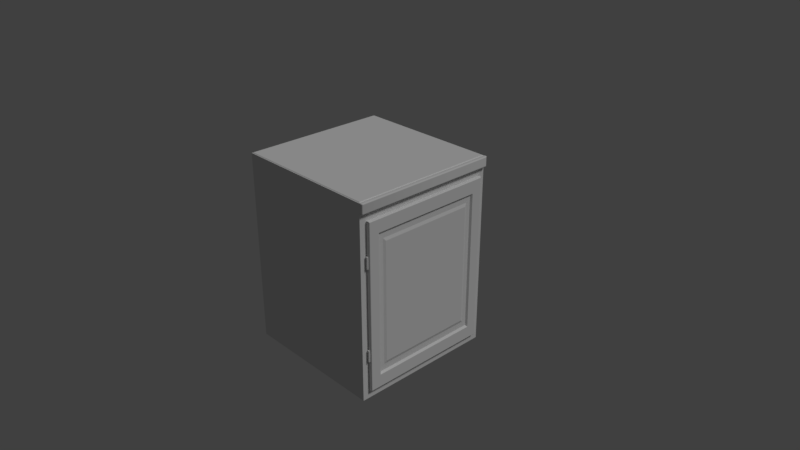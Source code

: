 # Source: counter2.blend  (saved by Blender 2.78.0; exported with 4.5.12 LTS)
import bpy
from mathutils import Matrix  # noqa: F401  (used for matrix-valued properties, if any)

bpy.ops.wm.read_factory_settings(use_empty=True)
scene = bpy.context.scene
scene.name = 'Scene'

# ---- collections
col_collection_1 = bpy.data.collections.new('Collection 1'); scene.collection.children.link(col_collection_1)

# ---- materials (node trees are filled in below, after node groups)
mat_wood = bpy.data.materials.new('wood')
mat_wood.alpha_threshold = 0.0
mat_wood.use_transparent_shadow = False
mat_wood.roughness = 0.5
mat_wood.specular_intensity = 0.125
mat_wood.line_color = (0.0, 0.0, 0.0, 1.0)
mat_hinge = bpy.data.materials.new('hinge')
mat_hinge.alpha_threshold = 0.0
mat_hinge.use_transparent_shadow = False
mat_hinge.roughness = 0.5
mat_woodbar = bpy.data.materials.new('woodBar')
mat_woodbar.alpha_threshold = 0.0
mat_woodbar.use_transparent_shadow = False
mat_woodbar.roughness = 0.5
mat_woodbar.specular_intensity = 0.125
mat_tile1 = bpy.data.materials.new('tile1')
mat_tile1.alpha_threshold = 0.0
mat_tile1.use_transparent_shadow = False
mat_tile1.roughness = 0.5
mat_tile1.specular_intensity = 0.125
mat_tile2 = bpy.data.materials.new('tile2')
mat_tile2.alpha_threshold = 0.0
mat_tile2.use_transparent_shadow = False
mat_tile2.roughness = 0.5

# ---- node groups
ng_auto_smooth = bpy.data.node_groups.new('Auto Smooth', 'GeometryNodeTree')
_s = ng_auto_smooth.interface.new_socket(name='Geometry', in_out='OUTPUT', socket_type='NodeSocketGeometry')
_s = ng_auto_smooth.interface.new_socket(name='Geometry', in_out='INPUT', socket_type='NodeSocketGeometry')
_s = ng_auto_smooth.interface.new_socket(name='Angle', in_out='INPUT', socket_type='NodeSocketFloat')
_s.subtype = 'ANGLE'
_s.min_value = 0.0
_s.max_value = 3.142
ng_auto_smooth.is_modifier = True
_N = ng_auto_smooth.nodes; _L = ng_auto_smooth.links
n0 = _N.new('NodeGroupOutput'); n0.name = 'Group Output'; n0.location = (480, -100)
n1 = _N.new('NodeGroupInput'); n1.name = 'Group Input'; n1.location = (-420, -300)
n2 = _N.new('NodeGroupInput'); n2.name = 'Group Input.001'; n2.location = (-60, -100)
n3 = _N.new('GeometryNodeSetShadeSmooth'); n3.name = 'Set Shade Smooth'; n3.location = (120, -100)
n3.domain = 'EDGE'
n4 = _N.new('GeometryNodeSetShadeSmooth'); n4.name = 'Set Shade Smooth.001'; n4.location = (300, -100)
n5 = _N.new('GeometryNodeInputMeshEdgeAngle'); n5.name = 'Edge Angle'; n5.location = (-420, -220)
n6 = _N.new('GeometryNodeInputEdgeSmooth'); n6.name = 'Is Edge Smooth'; n6.location = (-60, -160)
n7 = _N.new('GeometryNodeInputShadeSmooth'); n7.name = 'Is Face Smooth'; n7.location = (-240, -340)
n8 = _N.new('FunctionNodeBooleanMath'); n8.name = 'Boolean Math'; n8.location = (-60, -220)
n9 = _N.new('FunctionNodeCompare'); n9.name = 'Compare'; n9.location = (-240, -180)
n9.operation = 'LESS_EQUAL'
_L.new(n5.outputs[0], n9.inputs[0])
_L.new(n4.outputs[0], n0.inputs[0])
_L.new(n1.outputs[1], n9.inputs[1])
_L.new(n9.outputs[0], n8.inputs[0])
_L.new(n7.outputs[0], n8.inputs[1])
_L.new(n2.outputs[0], n3.inputs[0])
_L.new(n6.outputs[0], n3.inputs[1])
_L.new(n3.outputs[0], n4.inputs[0])
_L.new(n8.outputs[0], n3.inputs[2])
n0.is_active_output = True

# ---- material node trees

# ---- world
world_world = bpy.data.worlds.new('World'); scene.world = world_world
world_world.color = (0.05088, 0.05088, 0.05088)
world_world.use_sun_shadow = False
world_world.sun_shadow_jitter_overblur = 0.0
world_world.cycles.sampling_method = 'MANUAL'

# ---- cameras
cam_camera = bpy.data.cameras.new('Camera')
cam_camera.clip_end = 100.0
cam_camera.lens = 35.0
cam_camera.sensor_width = 32.0
cam_camera.sensor_height = 18.0
cam_camera.ortho_scale = 7.314
cam_camera.dof.focus_distance = 0.0
cam_camera.dof.aperture_fstop = 128.0

# ---- lights
light_lamp = bpy.data.lights.new('Lamp', 'SUN')
light_lamp.transmission_factor = 0.0
light_lamp.cutoff_distance = 30.0
light_lamp.angle = 0.1993
light_lamp.energy = 1.0
light_lamp.shadow_buffer_clip_start = 1.001
light_lamp.shadow_soft_size = 0.1
light_lamp.shadow_cascade_max_distance = 1000.0

# ---- meshes
me_cube = bpy.data.meshes.new('Cube')
me_cube.from_pydata([(1.0, 1.0, -1.25), (1.0, -1.0, -1.25), (-1.0, -1.0, -1.25), (-1.0, 1.0, -1.25), (1.0, 1.0, 1.25), (1.0, -1.0, 1.25), (-1.0, -1.0, 1.25), (-1.0, 1.0, 1.25), (1.0, 0.9, -1.125), (1.0, -0.9, -1.125), (1.0, 0.9, 1.125), (1.0, -0.9, 1.125), (1.05, 0.9, -1.125), (1.05, -0.9, -1.125), (1.05, 0.9, 1.125), (1.05, -0.9, 1.125), (1.012, -0.9113, 1.139), (1.037, -0.9113, 1.139), (1.038, 0.9112, 1.139), (1.013, 0.9112, 1.139), (1.038, 0.9112, -1.139), (1.013, 0.9112, -1.139), (1.013, -0.9113, -1.139), (1.038, -0.9113, -1.139), (1.025, -0.911, -0.5469), (1.025, -0.911, -0.7031), (1.025, -0.911, 0.5469), (1.025, -0.911, 0.7031), (1.034, -0.9147, 0.5469), (1.034, -0.9147, 0.7031), (1.038, -0.9235, 0.5469), (1.038, -0.9235, 0.7031), (1.034, -0.9323, 0.5469), (1.034, -0.9323, 0.7031), (1.025, -0.936, 0.5469), (1.025, -0.936, 0.7031), (1.016, -0.9323, 0.5469), (1.016, -0.9323, 0.7031), (1.012, -0.9235, 0.5469), (1.012, -0.9235, 0.7031), (1.016, -0.9147, 0.5469), (1.016, -0.9147, 0.7031), (1.034, -0.9147, -0.7031), (1.034, -0.9147, -0.5469), (1.038, -0.9235, -0.7031), (1.038, -0.9235, -0.5469), (1.034, -0.9323, -0.7031), (1.034, -0.9323, -0.5469), (1.025, -0.936, -0.7031), (1.025, -0.936, -0.5469), (1.016, -0.9323, -0.7031), (1.016, -0.9323, -0.5469), (1.012, -0.9235, -0.7031), (1.012, -0.9235, -0.5469), (1.016, -0.9147, -0.7031), (1.016, -0.9147, -0.5469), (1.05, 0.765, -0.9562), (1.05, -0.765, -0.9562), (1.05, 0.765, 0.9562), (1.05, -0.765, 0.9562), (1.025, 0.7459, -0.9323), (1.025, -0.7459, -0.9323), (1.025, 0.7459, 0.9323), (1.025, -0.7459, 0.9323), (1.025, 0.6828, -0.8535), (1.025, -0.6828, -0.8535), (1.025, 0.6828, 0.8535), (1.025, -0.6828, 0.8535), (1.038, 0.6502, -0.8128), (1.038, -0.6503, -0.8128), (1.038, 0.6502, 0.8128), (1.037, -0.6503, 0.8128), (1.0, 1.0, 1.375), (1.0, -1.0, 1.375), (-1.0, 1.0, 1.375), (-1.0, -1.0, 1.375), (1.04, 1.0, 1.247), (1.04, -1.0, 1.247), (1.04, 1.0, 1.378), (1.04, -1.0, 1.378), (1.0, 0.9867, 1.25), (1.0, -0.9867, 1.25), (1.0, 0.9867, 1.375), (1.0, -0.9867, 1.375), (1.0, -1.0, 1.26), (1.0, -1.0, 1.365), (1.0, 1.0, 1.26), (1.0, 1.0, 1.365), (1.05, 0.9867, 1.25), (1.05, -0.9867, 1.25), (1.05, 0.9867, 1.375), (1.05, -0.9867, 1.375), (1.04, -1.0, 1.258), (1.04, -1.0, 1.367), (1.04, 1.0, 1.258), (1.04, 1.0, 1.367), (1.01, 1.0, 1.247), (1.01, -1.0, 1.247), (1.01, 1.0, 1.378), (1.01, -1.0, 1.378), (1.01, 0.9867, 1.378), (1.04, 0.9867, 1.378), (1.01, -0.9867, 1.378), (1.04, -0.9867, 1.378), (1.01, -1.0, 1.367), (1.01, -1.0, 1.258), (1.01, 1.0, 1.258), (1.01, 1.0, 1.367), (1.05, -0.9867, 1.26), (1.05, -0.9867, 1.365), (1.05, 0.9867, 1.26), (1.05, 0.9867, 1.365), (1.01, -0.9867, 1.247), (1.04, -0.9867, 1.247), (1.01, 0.9867, 1.247), (1.04, 0.9867, 1.247), (0.9928, -0.9797, 1.375), (0.9928, -0.9929, 1.375), (0.9928, 0.9929, 1.375), (-0.9931, 0.9929, 1.375), (-0.9931, -0.9929, 1.375), (0.9928, 0.9797, 1.375), (0.9862, -0.9699, 1.383), (0.9862, -0.983, 1.383), (0.9862, 0.983, 1.383), (-0.9799, 0.983, 1.383), (-0.9799, -0.983, 1.383), (0.9862, 0.9699, 1.383)], [], [(0, 1, 2, 3), (6, 5, 84, 85, 73, 75), (4, 80, 81, 5, 11, 10), (1, 5, 6, 2), (2, 6, 7, 3), (4, 0, 3, 7), (18, 17, 15, 14), (5, 1, 9, 11), (0, 4, 10, 8), (1, 0, 8, 9), (12, 14, 58, 56), (20, 18, 14, 12), (17, 23, 13, 15), (23, 20, 12, 13), (9, 8, 21, 22), (22, 21, 20, 23), (11, 9, 22, 16), (16, 22, 23, 17), (8, 10, 19, 21), (21, 19, 18, 20), (10, 11, 16, 19), (19, 16, 17, 18), (43, 24, 55, 53, 51, 49, 47, 45), (26, 27, 29, 28), (50, 51, 53, 52), (28, 29, 31, 30), (48, 49, 51, 50), (30, 31, 33, 32), (46, 47, 49, 48), (32, 33, 35, 34), (25, 42, 44, 46, 48, 50, 52, 54), (44, 45, 47, 46), (34, 35, 37, 36), (54, 55, 24, 25), (42, 43, 45, 44), (36, 37, 39, 38), (29, 27, 41, 39, 37, 35, 33, 31), (25, 24, 43, 42), (38, 39, 41, 40), (52, 53, 55, 54), (40, 41, 27, 26), (26, 28, 30, 32, 34, 36, 38, 40), (59, 57, 61, 63), (15, 13, 57, 59), (13, 12, 56, 57), (14, 15, 59, 58), (62, 63, 67, 66), (57, 56, 60, 61), (58, 59, 63, 62), (56, 58, 62, 60), (64, 66, 70, 68), (60, 62, 66, 64), (63, 61, 65, 67), (61, 60, 64, 65), (68, 70, 71, 69), (67, 65, 69, 71), (65, 64, 68, 69), (66, 67, 71, 70), (82, 72, 118, 121), (115, 76, 88), (7, 6, 75, 74), (4, 7, 74, 72, 87, 86), (111, 95, 78, 90), (103, 79, 91), (78, 101, 90), (101, 103, 91, 90), (72, 82, 100, 98), (98, 100, 101, 78), (82, 83, 102, 100), (100, 102, 103, 101), (83, 73, 99, 102), (102, 99, 79, 103), (73, 85, 104, 99), (99, 104, 93, 79), (85, 84, 105, 104), (104, 105, 92, 93), (84, 5, 97, 105), (105, 97, 77, 92), (4, 86, 106, 96), (96, 106, 94, 76), (86, 87, 107, 106), (106, 107, 95, 94), (87, 72, 98, 107), (107, 98, 78, 95), (93, 109, 91, 79), (109, 111, 90, 91), (77, 89, 108, 92), (92, 108, 109, 93), (89, 88, 110, 108), (108, 110, 111, 109), (88, 76, 94, 110), (110, 94, 95, 111), (77, 113, 89), (113, 115, 88, 89), (5, 81, 112, 97), (97, 112, 113, 77), (81, 80, 114, 112), (112, 114, 115, 113), (80, 4, 96, 114), (114, 96, 76, 115), (116, 121, 127, 122), (74, 75, 120, 119), (72, 74, 119, 118), (83, 82, 121, 116), (75, 73, 117, 120), (73, 83, 116, 117), (124, 125, 126, 123, 122, 127), (119, 120, 126, 125), (118, 119, 125, 124), (121, 118, 124, 127), (120, 117, 123, 126), (117, 116, 122, 123)])
me_cube.polygons.foreach_set('use_smooth', [0, 0, 0, 0, 0, 0, 1, 0, 0, 0, 0, 1, 1, 1, 1, 1, 1, 1, 1, 1, 1, 1, 0, 1, 1, 1, 1, 1, 1, 1, 0, 1, 1, 1, 1, 1, 0, 1, 1, 1, 1, 0, 0, 0, 0, 0, 0, 0, 0, 0, 0, 0, 0, 0, 0, 0, 0, 0, 0, 1, 0, 0, 1, 1, 1, 1, 1, 1, 1, 1, 1, 1, 1, 1, 1, 1, 1, 1, 1, 1, 1, 1, 1, 1, 1, 1, 1, 1, 1, 1, 1, 1, 1, 1, 1, 1, 1, 1, 1, 1, 0, 0, 0, 0, 0, 0, 0, 0, 0, 0, 0, 0])
me_cube.polygons.foreach_set('material_index', [0, 0, 0, 0, 0, 0, 0, 0, 0, 0, 0, 0, 0, 0, 0, 0, 0, 0, 0, 0, 0, 0, 1, 1, 1, 1, 1, 1, 1, 1, 1, 1, 1, 1, 1, 1, 1, 1, 1, 1, 1, 1, 0, 0, 0, 0, 0, 0, 0, 0, 0, 0, 0, 0, 0, 0, 0, 0, 4, 2, 0, 0, 2, 2, 2, 2, 2, 2, 2, 2, 2, 2, 2, 2, 2, 2, 2, 2, 2, 2, 2, 2, 2, 2, 2, 2, 2, 2, 2, 2, 2, 2, 2, 2, 2, 2, 2, 2, 2, 2, 3, 4, 4, 4, 4, 4, 3, 3, 3, 3, 3, 3])
_k = set([(4, 80), (4, 86), (5, 81), (5, 84), (8, 9), (8, 10), (8, 21), (9, 11), (9, 22), (10, 11), (10, 19), (11, 16), (12, 13), (12, 14), (12, 20), (13, 15), (13, 23), (14, 15), (14, 18), (15, 17), (16, 17), (16, 19), (16, 22), (18, 19), (19, 21), (20, 21), (21, 22), (22, 23), (24, 43), (24, 55), (25, 42), (25, 54), (26, 28), (26, 40), (27, 29), (27, 41), (28, 30), (29, 31), (30, 32), (31, 33), (32, 34), (33, 35), (34, 36), (35, 37), (36, 38), (37, 39), (38, 40), (39, 41), (42, 44), (43, 45), (44, 46), (45, 47), (46, 48), (47, 49), (48, 50), (49, 51), (50, 52), (51, 53), (52, 54), (53, 55), (72, 82), (72, 87), (73, 83), (73, 85), (80, 81), (82, 83), (84, 85), (86, 87)])
me_cube.attributes.new('sharp_edge', 'BOOLEAN', 'EDGE').data.foreach_set('value', [ (min(e.vertices), max(e.vertices)) in _k for e in me_cube.edges])
_uv = me_cube.uv_layers.new(name='UVMap')
_uv.uv.foreach_set('vector', [0.9999, 0.9999, 0.0001, 0.9999, 9.998e-05, 9.998e-05, 0.9999, 0.0001003, 0.6666, 0.4165, 0.9998, 0.4165, 0.9999, 0.4269, 0.9999, 0.4321, 0.9998, 0.4373, 0.6666, 0.4373, 0.7999, 0.9999, 0.7946, 0.9999, 0.005422, 0.9999, 9e-05, 0.9999, 0.04008, 0.9499, 0.76, 0.9499, 0.9998, 6.64e-05, 0.9998, 0.4165, 0.6666, 0.4165, 0.6666, 6.632e-05, 0.6666, 6.632e-05, 0.6666, 0.4165, 0.3334, 0.4165, 0.3334, 6.616e-05, 0.0002478, 0.4165, 0.0002479, 6.612e-05, 0.3334, 6.616e-05, 0.3334, 0.4165, 0.01983, 0.9768, 0.8514, 0.9854, 0.8734, 0.9999, 9.344e-05, 0.9928, 9e-05, 0.9999, 8.943e-05, 8.943e-05, 0.04008, 0.05008, 0.04008, 0.9499, 0.7999, 8.943e-05, 0.7999, 0.9999, 0.76, 0.9499, 0.76, 0.05008, 8.943e-05, 8.943e-05, 0.7999, 8.943e-05, 0.76, 0.05008, 0.04008, 0.05008, 8.982e-05, 0.9997, 9.429e-05, 8.988e-05, 0.05798, 0.07432, 0.05922, 0.927, 0.02208, 0.01457, 0.01983, 0.9768, 9.344e-05, 0.9928, 9.344e-05, 9.344e-05, 0.8514, 0.9854, 0.8537, 0.02315, 0.8734, 0.007159, 0.8734, 0.9999, 0.8537, 0.02315, 0.02208, 0.01457, 9.344e-05, 9.344e-05, 0.8734, 0.007159, 0.8162, 0.05675, 0.05834, 0.04981, 0.04197, 0.03271, 0.8339, 0.04105, 0.8339, 0.04105, 0.04197, 0.03271, 0.02208, 0.01457, 0.8537, 0.02315, 0.8151, 0.9502, 0.8162, 0.05675, 0.8339, 0.04105, 0.8315, 0.9673, 0.8315, 0.9673, 0.8339, 0.04105, 0.8537, 0.02315, 0.8514, 0.9854, 0.05834, 0.04981, 0.05727, 0.9432, 0.03958, 0.9589, 0.04197, 0.03271, 0.04197, 0.03271, 0.03958, 0.9589, 0.01983, 0.9768, 0.02208, 0.01457, 0.05727, 0.9432, 0.8151, 0.9502, 0.8315, 0.9673, 0.03958, 0.9589, 0.03958, 0.9589, 0.8315, 0.9673, 0.8514, 0.9854, 0.01983, 0.9768, 0.3079, 0.6946, 0.2333, 0.6946, 0.1806, 0.6419, 0.1806, 0.5673, 0.2333, 0.5146, 0.3079, 0.5146, 0.3606, 0.5673, 0.3606, 0.6419, 0.8941, 0.1212, 0.501, 0.3607, 0.4987, 0.1506, 0.9503, 0.2601, 0.1139, 0.387, 0.4984, 0.1467, 0.4984, 0.3569, 0.04764, 0.2529, 0.9503, 0.2601, 0.4987, 0.1506, 0.6448, 0.0001732, 0.8865, 0.3966, 0.2498, 0.4498, 0.3533, 0.0001732, 0.4984, 0.1467, 0.1139, 0.387, 0.8865, 0.3966, 0.6448, 0.0001732, 0.8541, 0.0004051, 0.7452, 0.4493, 0.3915, 0.3994, 0.145, 0.005324, 0.3533, 0.0001732, 0.2498, 0.4498, 0.7452, 0.4493, 0.8541, 0.0004051, 0.9998, 0.151, 0.6063, 0.3906, 0.1275, 0.5146, 0.1802, 0.5673, 0.1802, 0.6419, 0.1275, 0.6946, 0.05291, 0.6946, 0.0001732, 0.6419, 0.0001732, 0.5673, 0.05291, 0.5146, 0.4509, 0.2615, 0.0001733, 0.1575, 0.145, 0.005324, 0.3915, 0.3994, 0.6063, 0.3906, 0.9998, 0.151, 0.9972, 0.3609, 0.5484, 0.2518, 0.1071, 0.115, 0.3536, 0.5091, 0.1452, 0.5142, 0.2488, 0.06462, 0.3846, 0.1274, 0.0001732, 0.3677, 0.0001733, 0.1575, 0.4509, 0.2615, 0.5484, 0.2518, 0.9972, 0.3609, 0.8506, 0.5098, 0.6102, 0.1154, 0.6261, 0.6903, 0.5515, 0.6903, 0.4987, 0.6375, 0.4987, 0.5629, 0.5515, 0.5102, 0.6261, 0.5102, 0.6788, 0.5629, 0.6788, 0.6375, 0.2488, 0.06462, 0.1452, 0.5142, 0.0001732, 0.3677, 0.3846, 0.1274, 0.6102, 0.1154, 0.8506, 0.5098, 0.6475, 0.5098, 0.7532, 0.07414, 0.04764, 0.2529, 0.4984, 0.3569, 0.3536, 0.5091, 0.1071, 0.115, 0.7532, 0.07414, 0.6475, 0.5098, 0.501, 0.3607, 0.8941, 0.1212, 0.8065, 0.5102, 0.8592, 0.5629, 0.8592, 0.6375, 0.8065, 0.6903, 0.7319, 0.6903, 0.6791, 0.6375, 0.6791, 0.5629, 0.7319, 0.5102, 0.7481, 0.07302, 0.7493, 0.9257, 0.7344, 0.9105, 0.7341, 0.08926, 0.8072, 0.0003293, 0.8072, 0.9999, 0.7493, 0.9257, 0.7481, 0.07302, 0.8072, 0.9999, 8.982e-05, 0.9997, 0.05922, 0.927, 0.7493, 0.9257, 9.429e-05, 8.988e-05, 0.8072, 0.0003293, 0.7481, 0.07302, 0.05798, 0.07432, 0.07291, 0.08952, 0.7341, 0.08926, 0.705, 0.1246, 0.1014, 0.1256, 0.7493, 0.9257, 0.05922, 0.927, 0.0732, 0.9107, 0.7344, 0.9105, 0.05798, 0.07432, 0.7481, 0.07302, 0.7341, 0.08926, 0.07291, 0.08952, 0.05922, 0.927, 0.05798, 0.07432, 0.07291, 0.08952, 0.0732, 0.9107, 0.1023, 0.8754, 0.1014, 0.1256, 0.1167, 0.1443, 0.1175, 0.8566, 0.0732, 0.9107, 0.07291, 0.08952, 0.1014, 0.1256, 0.1023, 0.8754, 0.7341, 0.08926, 0.7344, 0.9105, 0.7059, 0.8744, 0.705, 0.1246, 0.7344, 0.9105, 0.0732, 0.9107, 0.1023, 0.8754, 0.7059, 0.8744, 0.1175, 0.8566, 0.1167, 0.1443, 0.6897, 0.1434, 0.6905, 0.8557, 0.705, 0.1246, 0.7059, 0.8744, 0.6905, 0.8557, 0.6897, 0.1434, 0.7059, 0.8744, 0.1023, 0.8754, 0.1175, 0.8566, 0.6905, 0.8557, 0.1014, 0.1256, 0.705, 0.1246, 0.6897, 0.1434, 0.1167, 0.1443, 0.9992, 0.916, 0.9999, 0.9405, 0.9867, 0.9259, 0.9863, 0.9055, -0.3985, 0.6112, -0.4193, 0.5975, -0.3925, 0.5876, 0.3334, 0.4165, 0.6666, 0.4165, 0.6666, 0.4373, 0.3334, 0.4373, 0.0002478, 0.4165, 0.3334, 0.4165, 0.3334, 0.4373, 0.0002479, 0.4373, 6.612e-05, 0.4321, 6.612e-05, 0.4269, -0.3899, 0.4296, -0.4195, 0.4173, -0.4128, 0.3985, -0.3865, 0.4079, 1.403, 0.393, 1.422, 0.4046, 1.398, 0.4146, -0.4128, 0.3985, -0.3926, 0.385, -0.3865, 0.4079, -0.3926, 0.385, 1.403, 0.393, 1.398, 0.4146, -0.3865, 0.4079, -0.4786, 0.3482, -0.4441, 0.3172, -0.4296, 0.3465, -0.4526, 0.3665, -0.4526, 0.3665, -0.4296, 0.3465, -0.3926, 0.385, -0.4128, 0.3985, -0.4441, 0.3172, 1.455, 0.3229, 1.438, 0.3542, -0.4296, 0.3465, -0.4296, 0.3465, 1.438, 0.3542, 1.403, 0.393, -0.3926, 0.385, 1.455, 0.3229, 1.486, 0.3594, 1.46, 0.3741, 1.438, 0.3542, 1.438, 0.3542, 1.46, 0.3741, 1.422, 0.4046, 1.403, 0.393, 1.486, 0.3594, 1.5, 0.3897, 1.476, 0.3932, 1.46, 0.3741, 1.46, 0.3741, 1.476, 0.3932, 1.428, 0.4219, 1.422, 0.4046, 1.5, 0.3897, 1.497, 0.6144, 1.473, 0.6101, 1.476, 0.3932, 1.476, 0.3932, 1.473, 0.6101, 1.424, 0.5799, 1.428, 0.4219, 1.497, 0.6144, 1.483, 0.6431, 1.458, 0.6281, 1.473, 0.6101, 1.473, 0.6101, 1.458, 0.6281, 1.417, 0.598, 1.424, 0.5799, -0.4844, 0.6478, -0.4999, 0.6148, -0.4742, 0.6105, -0.4569, 0.6298, -0.4569, 0.6298, -0.4742, 0.6105, -0.4251, 0.5796, -0.4193, 0.5975, -0.4999, 0.6148, -0.4951, 0.379, -0.4692, 0.3845, -0.4742, 0.6105, -0.4742, 0.6105, -0.4692, 0.3845, -0.4195, 0.4173, -0.4251, 0.5796, -0.4951, 0.379, -0.4786, 0.3482, -0.4526, 0.3665, -0.4692, 0.3845, -0.4692, 0.3845, -0.4526, 0.3665, -0.4128, 0.3985, -0.4195, 0.4173, 1.428, 0.4219, 1.4, 0.4343, 1.398, 0.4146, 1.422, 0.4046, 1.4, 0.4343, -0.3899, 0.4296, -0.3865, 0.4079, 1.398, 0.4146, 1.417, 0.598, 1.393, 0.5883, 1.396, 0.5678, 1.424, 0.5799, 1.424, 0.5799, 1.396, 0.5678, 1.4, 0.4343, 1.428, 0.4219, 1.393, 0.5883, -0.3925, 0.5876, -0.3956, 0.5667, 1.396, 0.5678, 1.396, 0.5678, -0.3956, 0.5667, -0.3899, 0.4296, 1.4, 0.4343, -0.3925, 0.5876, -0.4193, 0.5975, -0.4251, 0.5796, -0.3956, 0.5667, -0.3956, 0.5667, -0.4251, 0.5796, -0.4195, 0.4173, -0.3899, 0.4296, 1.417, 0.598, 1.398, 0.6094, 1.393, 0.5883, 1.398, 0.6094, -0.3985, 0.6112, -0.3925, 0.5876, 1.393, 0.5883, 1.483, 0.6431, 1.452, 0.6793, 1.435, 0.6484, 1.458, 0.6281, 1.458, 0.6281, 1.435, 0.6484, 1.398, 0.6094, 1.417, 0.598, 1.452, 0.6793, -0.4492, 0.6793, -0.4346, 0.6497, 1.435, 0.6484, 1.435, 0.6484, -0.4346, 0.6497, -0.3985, 0.6112, 1.398, 0.6094, -0.4492, 0.6793, -0.4844, 0.6478, -0.4569, 0.6298, -0.4346, 0.6497, -0.4346, 0.6497, -0.4569, 0.6298, -0.4193, 0.5975, -0.3985, 0.6112, 0.9704, 0.04249, 0.9781, 0.9633, 0.9623, 0.9472, 0.955, 0.05891, 9.697e-05, 0.9405, 0.02191, 9.697e-05, 0.0376, 0.01687, 0.01671, 0.9235, 0.9999, 0.9405, 9.697e-05, 0.9405, 0.01671, 0.9235, 0.9867, 0.9259, 0.9883, 0.04826, 0.9992, 0.916, 0.9863, 0.9055, 0.9729, 0.06408, 0.02191, 9.697e-05, 0.9886, 0.0179, 0.9718, 0.034, 0.0376, 0.01687, 0.9886, 0.0179, 0.9883, 0.04826, 0.9729, 0.06408, 0.9718, 0.034, 0.9828, 0.9828, 9.931e-05, 0.9828, 9.913e-05, 9.946e-05, 0.9828, 9.913e-05, 0.9999, 0.9826, 0.9828, 0.983, 0.0001145, 0.9999, 9.888e-05, 9.888e-05, 0.0184, 0.01628, 0.01808, 0.9839, 0.9743, 0.9846, 0.0001145, 0.9999, 0.01808, 0.9839, 0.9621, 0.9671, 0.9781, 0.9633, 0.9743, 0.9846, 0.9621, 0.9671, 0.9623, 0.9472, 9.888e-05, 9.888e-05, 0.9665, 0.02156, 0.9544, 0.0389, 0.0184, 0.01628, 0.9665, 0.02156, 0.9704, 0.04249, 0.955, 0.05891, 0.9544, 0.0389])
me_cube.materials.append(mat_wood)
me_cube.materials.append(mat_hinge)
me_cube.materials.append(mat_woodbar)
me_cube.materials.append(mat_tile1)
me_cube.materials.append(mat_tile2)
me_cube.use_remesh_preserve_volume = False
me_cube.use_remesh_preserve_attributes = False
me_cube.use_mirror_vertex_groups = False
me_cube.update()

# ---- objects
ob_cube = bpy.data.objects.new('Cube', me_cube)
ob_lamp = bpy.data.objects.new('Lamp', light_lamp)
ob_camera = bpy.data.objects.new('Camera', cam_camera)

# ---- transforms, parenting, visibility, modifiers, constraints
ob_cube.location = (0.0, 0.0, 0.0)
ob_cube.lock_rotations_4d = False
ob_cube.empty_display_type = 'ARROWS'
ob_cube.lineart.crease_threshold = 0.0
_m = ob_cube.modifiers.new('Auto Smooth', 'NODES')
_m.node_group = ng_auto_smooth
_gi = [s.identifier for s in ng_auto_smooth.interface.items_tree if s.item_type == 'SOCKET' and s.in_out == 'INPUT']
_m[_gi[1]] = 3.142  # Angle
ob_lamp.location = (4.076, 1.005, 5.904)
ob_lamp.rotation_euler = (0.6503, 0.05522, 1.866)
ob_lamp.lock_rotations_4d = False
ob_lamp.empty_display_type = 'ARROWS'
ob_lamp.color = (0.0, 0.0, 0.0, 0.0)
ob_lamp.lineart.crease_threshold = 0.0
ob_camera.location = (7.481, -6.508, 5.344)
ob_camera.rotation_euler = (1.109, 0.0, 0.8149)
ob_camera.lock_rotations_4d = False
ob_camera.empty_display_type = 'ARROWS'
ob_camera.color = (0.0, 0.0, 0.0, 0.0)
ob_camera.display_type = 'WIRE'
ob_camera.lineart.crease_threshold = 0.0

# ---- collection membership
col_collection_1.objects.link(ob_cube)
col_collection_1.objects.link(ob_lamp)
col_collection_1.objects.link(ob_camera)

# ---- scene / render settings (as saved in the file)
scene.camera = ob_camera
scene.frame_start = 1; scene.frame_end = 250; scene.frame_set(1)
scene.render.engine = 'BLENDER_EEVEE_NEXT'
scene.render.resolution_percentage = 50
scene.render.dither_intensity = 0.0
scene.cycles.use_denoising = False
scene.cycles.samples = 128
scene.cycles.sampling_pattern = 'TABULATED_SOBOL'
scene.cycles.light_sampling_threshold = 0.0
scene.cycles.use_adaptive_sampling = False
scene.cycles.use_light_tree = False
scene.cycles.blur_glossy = 0.0
scene.cycles.sample_clamp_indirect = 0.0
scene.view_settings.view_transform = 'Standard'
bpy.context.view_layer.update()
